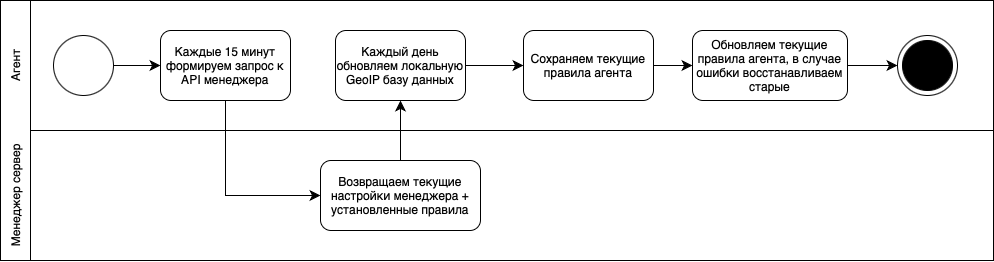

The diagram above was exported from draw.io. Its source (the exported page's mxGraphModel, read from the mxfile embedded in the PNG):
<mxGraphModel dx="1162" dy="700" grid="0" gridSize="10" guides="1" tooltips="1" connect="1" arrows="1" fold="1" page="0" pageScale="1" pageWidth="827" pageHeight="1169" math="0" shadow="0">
  <root>
    <mxCell id="0" />
    <mxCell id="1" parent="0" />
    <mxCell id="XbaS0ZRDc1nv7c1JFDy--2" value="" style="rounded=0;whiteSpace=wrap;html=1;" vertex="1" parent="1">
      <mxGeometry x="8" y="603" width="963" height="130" as="geometry" />
    </mxCell>
    <mxCell id="XbaS0ZRDc1nv7c1JFDy--3" value="" style="rounded=0;whiteSpace=wrap;html=1;" vertex="1" parent="1">
      <mxGeometry x="6" y="473" width="965" height="130" as="geometry" />
    </mxCell>
    <mxCell id="XbaS0ZRDc1nv7c1JFDy--4" style="edgeStyle=none;curved=1;rounded=0;orthogonalLoop=1;jettySize=auto;html=1;exitX=1;exitY=0.5;exitDx=0;exitDy=0;entryX=0;entryY=0.5;entryDx=0;entryDy=0;fontSize=12;startSize=8;endSize=8;" edge="1" parent="1" source="XbaS0ZRDc1nv7c1JFDy--5" target="XbaS0ZRDc1nv7c1JFDy--7">
      <mxGeometry relative="1" as="geometry" />
    </mxCell>
    <mxCell id="XbaS0ZRDc1nv7c1JFDy--5" value="" style="ellipse;whiteSpace=wrap;html=1;aspect=fixed;" vertex="1" parent="1">
      <mxGeometry x="31" y="508" width="60" height="60" as="geometry" />
    </mxCell>
    <mxCell id="XbaS0ZRDc1nv7c1JFDy--6" style="edgeStyle=orthogonalEdgeStyle;rounded=0;orthogonalLoop=1;jettySize=auto;html=1;exitX=0.5;exitY=1;exitDx=0;exitDy=0;fontSize=12;startSize=8;endSize=8;entryX=0;entryY=0.5;entryDx=0;entryDy=0;" edge="1" parent="1" source="XbaS0ZRDc1nv7c1JFDy--7" target="XbaS0ZRDc1nv7c1JFDy--11">
      <mxGeometry relative="1" as="geometry">
        <mxPoint x="203" y="633" as="targetPoint" />
      </mxGeometry>
    </mxCell>
    <mxCell id="XbaS0ZRDc1nv7c1JFDy--7" value="Каждые 15 минут формируем запрос к API менеджера" style="rounded=1;whiteSpace=wrap;html=1;" vertex="1" parent="1">
      <mxGeometry x="138" y="503" width="130" height="70" as="geometry" />
    </mxCell>
    <mxCell id="4-RpLDoCLsY-eQgZd6fl-2" style="edgeStyle=none;curved=1;rounded=0;orthogonalLoop=1;jettySize=auto;html=1;exitX=0.5;exitY=0;exitDx=0;exitDy=0;entryX=0.5;entryY=1;entryDx=0;entryDy=0;fontSize=12;startSize=8;endSize=8;" edge="1" parent="1" source="XbaS0ZRDc1nv7c1JFDy--11" target="4-RpLDoCLsY-eQgZd6fl-3">
      <mxGeometry relative="1" as="geometry">
        <mxPoint x="378" y="573" as="targetPoint" />
      </mxGeometry>
    </mxCell>
    <mxCell id="XbaS0ZRDc1nv7c1JFDy--11" value="Возвращаем текущие настройки менеджера + установленные правила" style="rounded=1;whiteSpace=wrap;html=1;" vertex="1" parent="1">
      <mxGeometry x="298" y="633" width="160" height="70" as="geometry" />
    </mxCell>
    <mxCell id="XbaS0ZRDc1nv7c1JFDy--22" value="" style="ellipse;whiteSpace=wrap;html=1;aspect=fixed;" vertex="1" parent="1">
      <mxGeometry x="875" y="508" width="60" height="60" as="geometry" />
    </mxCell>
    <mxCell id="XbaS0ZRDc1nv7c1JFDy--23" value="" style="ellipse;whiteSpace=wrap;html=1;aspect=fixed;fillColor=#000000;" vertex="1" parent="1">
      <mxGeometry x="880" y="513" width="50" height="50" as="geometry" />
    </mxCell>
    <mxCell id="XbaS0ZRDc1nv7c1JFDy--24" value="" style="rounded=0;whiteSpace=wrap;html=1;" vertex="1" parent="1">
      <mxGeometry x="-22" y="473" width="30" height="260" as="geometry" />
    </mxCell>
    <mxCell id="XbaS0ZRDc1nv7c1JFDy--26" value="Агент" style="text;html=1;align=center;verticalAlign=middle;whiteSpace=wrap;rounded=0;rotation=-90;" vertex="1" parent="1">
      <mxGeometry x="-62" y="523" width="110" height="30" as="geometry" />
    </mxCell>
    <mxCell id="XbaS0ZRDc1nv7c1JFDy--27" value="Менеджер сервер" style="text;html=1;align=center;verticalAlign=middle;whiteSpace=wrap;rounded=0;rotation=-90;" vertex="1" parent="1">
      <mxGeometry x="-62" y="653" width="110" height="30" as="geometry" />
    </mxCell>
    <mxCell id="4-RpLDoCLsY-eQgZd6fl-7" style="edgeStyle=none;curved=1;rounded=0;orthogonalLoop=1;jettySize=auto;html=1;exitX=1;exitY=0.5;exitDx=0;exitDy=0;entryX=0;entryY=0.5;entryDx=0;entryDy=0;fontSize=12;startSize=8;endSize=8;" edge="1" parent="1" source="4-RpLDoCLsY-eQgZd6fl-3" target="4-RpLDoCLsY-eQgZd6fl-5">
      <mxGeometry relative="1" as="geometry" />
    </mxCell>
    <mxCell id="4-RpLDoCLsY-eQgZd6fl-3" value="Каждый день обновляем локальную GeoIP базу данных" style="rounded=1;whiteSpace=wrap;html=1;" vertex="1" parent="1">
      <mxGeometry x="313" y="503" width="130" height="70" as="geometry" />
    </mxCell>
    <mxCell id="4-RpLDoCLsY-eQgZd6fl-8" style="edgeStyle=none;curved=1;rounded=0;orthogonalLoop=1;jettySize=auto;html=1;exitX=1;exitY=0.5;exitDx=0;exitDy=0;entryX=0;entryY=0.5;entryDx=0;entryDy=0;fontSize=12;startSize=8;endSize=8;" edge="1" parent="1" source="4-RpLDoCLsY-eQgZd6fl-5" target="4-RpLDoCLsY-eQgZd6fl-6">
      <mxGeometry relative="1" as="geometry" />
    </mxCell>
    <mxCell id="4-RpLDoCLsY-eQgZd6fl-5" value="Сохраняем текущие правила агента" style="rounded=1;whiteSpace=wrap;html=1;" vertex="1" parent="1">
      <mxGeometry x="501" y="503" width="130" height="70" as="geometry" />
    </mxCell>
    <mxCell id="4-RpLDoCLsY-eQgZd6fl-9" style="edgeStyle=none;curved=1;rounded=0;orthogonalLoop=1;jettySize=auto;html=1;exitX=1;exitY=0.5;exitDx=0;exitDy=0;entryX=0;entryY=0.5;entryDx=0;entryDy=0;fontSize=12;startSize=8;endSize=8;" edge="1" parent="1" source="4-RpLDoCLsY-eQgZd6fl-6" target="XbaS0ZRDc1nv7c1JFDy--22">
      <mxGeometry relative="1" as="geometry" />
    </mxCell>
    <mxCell id="4-RpLDoCLsY-eQgZd6fl-6" value="Обновляем текущие правила агента, в случае ошибки восстанавливаем старые" style="rounded=1;whiteSpace=wrap;html=1;" vertex="1" parent="1">
      <mxGeometry x="670" y="503" width="155" height="70" as="geometry" />
    </mxCell>
  </root>
</mxGraphModel>